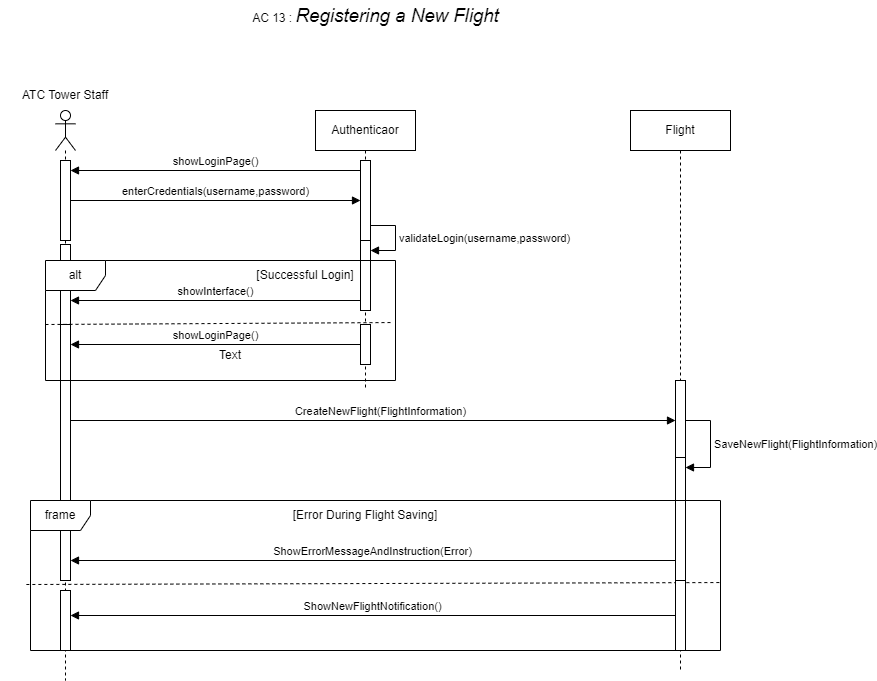

The diagram above was exported from draw.io. Its source (the exported page's mxGraphModel, read from the mxfile embedded in the PNG):
<mxGraphModel dx="1434" dy="772" grid="1" gridSize="10" guides="1" tooltips="1" connect="1" arrows="1" fold="1" page="1" pageScale="1" pageWidth="850" pageHeight="1100" math="0" shadow="0">
  <root>
    <mxCell id="0" />
    <mxCell id="1" parent="0" />
    <mxCell id="KNXeGX-qqCM5qlWiyRjg-1" value="" style="shape=umlLifeline;perimeter=lifelinePerimeter;whiteSpace=wrap;html=1;container=1;dropTarget=0;collapsible=0;recursiveResize=0;outlineConnect=0;portConstraint=eastwest;newEdgeStyle={&quot;curved&quot;:0,&quot;rounded&quot;:0};participant=umlActor;" parent="1" vertex="1">
      <mxGeometry x="245" y="150" width="20" height="570" as="geometry" />
    </mxCell>
    <mxCell id="KNXeGX-qqCM5qlWiyRjg-2" value="" style="html=1;points=[[0,0,0,0,5],[0,1,0,0,-5],[1,0,0,0,5],[1,1,0,0,-5]];perimeter=orthogonalPerimeter;outlineConnect=0;targetShapes=umlLifeline;portConstraint=eastwest;newEdgeStyle={&quot;curved&quot;:0,&quot;rounded&quot;:0};" parent="KNXeGX-qqCM5qlWiyRjg-1" vertex="1">
      <mxGeometry x="5" y="50" width="10" height="80" as="geometry" />
    </mxCell>
    <mxCell id="KNXeGX-qqCM5qlWiyRjg-3" value="" style="html=1;points=[[0,0,0,0,5],[0,1,0,0,-5],[1,0,0,0,5],[1,1,0,0,-5]];perimeter=orthogonalPerimeter;outlineConnect=0;targetShapes=umlLifeline;portConstraint=eastwest;newEdgeStyle={&quot;curved&quot;:0,&quot;rounded&quot;:0};" parent="KNXeGX-qqCM5qlWiyRjg-1" vertex="1">
      <mxGeometry x="5" y="134" width="10" height="80" as="geometry" />
    </mxCell>
    <mxCell id="KNXeGX-qqCM5qlWiyRjg-4" value="" style="html=1;points=[[0,0,0,0,5],[0,1,0,0,-5],[1,0,0,0,5],[1,1,0,0,-5]];perimeter=orthogonalPerimeter;outlineConnect=0;targetShapes=umlLifeline;portConstraint=eastwest;newEdgeStyle={&quot;curved&quot;:0,&quot;rounded&quot;:0};" parent="KNXeGX-qqCM5qlWiyRjg-1" vertex="1">
      <mxGeometry x="5" y="214" width="10" height="256" as="geometry" />
    </mxCell>
    <mxCell id="KNXeGX-qqCM5qlWiyRjg-32" value="" style="html=1;points=[[0,0,0,0,5],[0,1,0,0,-5],[1,0,0,0,5],[1,1,0,0,-5]];perimeter=orthogonalPerimeter;outlineConnect=0;targetShapes=umlLifeline;portConstraint=eastwest;newEdgeStyle={&quot;curved&quot;:0,&quot;rounded&quot;:0};" parent="KNXeGX-qqCM5qlWiyRjg-1" vertex="1">
      <mxGeometry x="5" y="480" width="10" height="60" as="geometry" />
    </mxCell>
    <mxCell id="KNXeGX-qqCM5qlWiyRjg-5" value="Authenticaor" style="shape=umlLifeline;perimeter=lifelinePerimeter;whiteSpace=wrap;html=1;container=1;dropTarget=0;collapsible=0;recursiveResize=0;outlineConnect=0;portConstraint=eastwest;newEdgeStyle={&quot;curved&quot;:0,&quot;rounded&quot;:0};" parent="1" vertex="1">
      <mxGeometry x="505" y="150" width="100" height="280" as="geometry" />
    </mxCell>
    <mxCell id="KNXeGX-qqCM5qlWiyRjg-6" value="" style="html=1;points=[[0,0,0,0,5],[0,1,0,0,-5],[1,0,0,0,5],[1,1,0,0,-5]];perimeter=orthogonalPerimeter;outlineConnect=0;targetShapes=umlLifeline;portConstraint=eastwest;newEdgeStyle={&quot;curved&quot;:0,&quot;rounded&quot;:0};" parent="KNXeGX-qqCM5qlWiyRjg-5" vertex="1">
      <mxGeometry x="45" y="50" width="10" height="80" as="geometry" />
    </mxCell>
    <mxCell id="KNXeGX-qqCM5qlWiyRjg-7" value="" style="html=1;points=[[0,0,0,0,5],[0,1,0,0,-5],[1,0,0,0,5],[1,1,0,0,-5]];perimeter=orthogonalPerimeter;outlineConnect=0;targetShapes=umlLifeline;portConstraint=eastwest;newEdgeStyle={&quot;curved&quot;:0,&quot;rounded&quot;:0};" parent="KNXeGX-qqCM5qlWiyRjg-5" vertex="1">
      <mxGeometry x="45" y="130" width="10" height="70" as="geometry" />
    </mxCell>
    <mxCell id="KNXeGX-qqCM5qlWiyRjg-8" value="validateLogin(username,password)" style="html=1;align=left;spacingLeft=2;endArrow=block;rounded=0;edgeStyle=orthogonalEdgeStyle;curved=0;rounded=0;" parent="KNXeGX-qqCM5qlWiyRjg-5" source="KNXeGX-qqCM5qlWiyRjg-6" target="KNXeGX-qqCM5qlWiyRjg-7" edge="1">
      <mxGeometry relative="1" as="geometry">
        <mxPoint x="50" y="160" as="sourcePoint" />
        <Array as="points">
          <mxPoint x="80" y="115" />
          <mxPoint x="80" y="140" />
        </Array>
      </mxGeometry>
    </mxCell>
    <mxCell id="KNXeGX-qqCM5qlWiyRjg-9" value="enterCredentials(username,password)" style="html=1;verticalAlign=bottom;endArrow=block;curved=0;rounded=0;" parent="1" source="KNXeGX-qqCM5qlWiyRjg-2" target="KNXeGX-qqCM5qlWiyRjg-6" edge="1">
      <mxGeometry width="80" relative="1" as="geometry">
        <mxPoint x="275" y="220" as="sourcePoint" />
        <mxPoint x="355" y="220" as="targetPoint" />
        <mxPoint as="offset" />
      </mxGeometry>
    </mxCell>
    <mxCell id="KNXeGX-qqCM5qlWiyRjg-10" value="showLoginPage()" style="html=1;verticalAlign=bottom;endArrow=block;curved=0;rounded=0;" parent="1" target="KNXeGX-qqCM5qlWiyRjg-2" edge="1">
      <mxGeometry width="80" relative="1" as="geometry">
        <mxPoint x="550" y="210" as="sourcePoint" />
        <mxPoint x="254.5" y="210" as="targetPoint" />
      </mxGeometry>
    </mxCell>
    <mxCell id="KNXeGX-qqCM5qlWiyRjg-11" value="alt" style="shape=umlFrame;whiteSpace=wrap;html=1;pointerEvents=0;" parent="1" vertex="1">
      <mxGeometry x="235" y="300" width="350" height="120" as="geometry" />
    </mxCell>
    <mxCell id="KNXeGX-qqCM5qlWiyRjg-12" value="showInterface()" style="html=1;verticalAlign=bottom;endArrow=block;curved=0;rounded=0;" parent="1" edge="1">
      <mxGeometry width="80" relative="1" as="geometry">
        <mxPoint x="550" y="340" as="sourcePoint" />
        <mxPoint x="260" y="340" as="targetPoint" />
      </mxGeometry>
    </mxCell>
    <mxCell id="KNXeGX-qqCM5qlWiyRjg-13" value="" style="html=1;points=[[0,0,0,0,5],[0,1,0,0,-5],[1,0,0,0,5],[1,1,0,0,-5]];perimeter=orthogonalPerimeter;outlineConnect=0;targetShapes=umlLifeline;portConstraint=eastwest;newEdgeStyle={&quot;curved&quot;:0,&quot;rounded&quot;:0};" parent="1" vertex="1">
      <mxGeometry x="550" y="364" width="10" height="40" as="geometry" />
    </mxCell>
    <mxCell id="KNXeGX-qqCM5qlWiyRjg-14" value="showLoginPage()" style="html=1;verticalAlign=bottom;endArrow=block;curved=0;rounded=0;" parent="1" source="KNXeGX-qqCM5qlWiyRjg-13" target="KNXeGX-qqCM5qlWiyRjg-4" edge="1">
      <mxGeometry width="80" relative="1" as="geometry">
        <mxPoint x="515" y="440" as="sourcePoint" />
        <mxPoint x="595" y="440" as="targetPoint" />
      </mxGeometry>
    </mxCell>
    <mxCell id="KNXeGX-qqCM5qlWiyRjg-15" value="" style="endArrow=none;dashed=1;html=1;rounded=0;entryX=0.994;entryY=0.517;entryDx=0;entryDy=0;entryPerimeter=0;" parent="1" target="KNXeGX-qqCM5qlWiyRjg-11" edge="1">
      <mxGeometry width="50" height="50" relative="1" as="geometry">
        <mxPoint x="235" y="364" as="sourcePoint" />
        <mxPoint x="585" y="360" as="targetPoint" />
      </mxGeometry>
    </mxCell>
    <mxCell id="KNXeGX-qqCM5qlWiyRjg-16" value="[Successful Login]" style="text;html=1;align=center;verticalAlign=middle;whiteSpace=wrap;rounded=0;" parent="1" vertex="1">
      <mxGeometry x="440" y="300" width="110" height="30" as="geometry" />
    </mxCell>
    <mxCell id="KNXeGX-qqCM5qlWiyRjg-17" value="ATC Tower Staff" style="text;html=1;align=center;verticalAlign=middle;whiteSpace=wrap;rounded=0;" parent="1" vertex="1">
      <mxGeometry x="190" y="120" width="130" height="30" as="geometry" />
    </mxCell>
    <mxCell id="KNXeGX-qqCM5qlWiyRjg-18" value="Flight" style="shape=umlLifeline;perimeter=lifelinePerimeter;whiteSpace=wrap;html=1;container=1;dropTarget=0;collapsible=0;recursiveResize=0;outlineConnect=0;portConstraint=eastwest;newEdgeStyle={&quot;curved&quot;:0,&quot;rounded&quot;:0};" parent="1" vertex="1">
      <mxGeometry x="820" y="150" width="100" height="560" as="geometry" />
    </mxCell>
    <mxCell id="KNXeGX-qqCM5qlWiyRjg-22" value="" style="html=1;points=[[0,0,0,0,5],[0,1,0,0,-5],[1,0,0,0,5],[1,1,0,0,-5]];perimeter=orthogonalPerimeter;outlineConnect=0;targetShapes=umlLifeline;portConstraint=eastwest;newEdgeStyle={&quot;curved&quot;:0,&quot;rounded&quot;:0};" parent="KNXeGX-qqCM5qlWiyRjg-18" vertex="1">
      <mxGeometry x="45" y="270" width="10" height="80" as="geometry" />
    </mxCell>
    <mxCell id="KNXeGX-qqCM5qlWiyRjg-23" value="" style="html=1;points=[[0,0,0,0,5],[0,1,0,0,-5],[1,0,0,0,5],[1,1,0,0,-5]];perimeter=orthogonalPerimeter;outlineConnect=0;targetShapes=umlLifeline;portConstraint=eastwest;newEdgeStyle={&quot;curved&quot;:0,&quot;rounded&quot;:0};" parent="KNXeGX-qqCM5qlWiyRjg-18" vertex="1">
      <mxGeometry x="45" y="347" width="10" height="123" as="geometry" />
    </mxCell>
    <mxCell id="KNXeGX-qqCM5qlWiyRjg-24" value="SaveNewFlight(FlightInformation)" style="html=1;align=left;spacingLeft=2;endArrow=block;rounded=0;edgeStyle=orthogonalEdgeStyle;curved=0;rounded=0;" parent="KNXeGX-qqCM5qlWiyRjg-18" source="KNXeGX-qqCM5qlWiyRjg-22" target="KNXeGX-qqCM5qlWiyRjg-23" edge="1">
      <mxGeometry relative="1" as="geometry">
        <mxPoint x="50" y="327" as="sourcePoint" />
        <Array as="points">
          <mxPoint x="80" y="310" />
          <mxPoint x="80" y="357" />
        </Array>
      </mxGeometry>
    </mxCell>
    <mxCell id="KNXeGX-qqCM5qlWiyRjg-19" value="CreateNewFlight(FlightInformation)" style="html=1;verticalAlign=bottom;endArrow=block;curved=0;rounded=0;" parent="1" target="KNXeGX-qqCM5qlWiyRjg-22" edge="1">
      <mxGeometry x="0.0248" width="80" relative="1" as="geometry">
        <mxPoint x="260" y="460" as="sourcePoint" />
        <mxPoint x="869.5" y="460" as="targetPoint" />
        <mxPoint as="offset" />
      </mxGeometry>
    </mxCell>
    <mxCell id="KNXeGX-qqCM5qlWiyRjg-25" value="frame" style="shape=umlFrame;whiteSpace=wrap;html=1;pointerEvents=0;" parent="1" vertex="1">
      <mxGeometry x="220" y="540" width="690" height="150" as="geometry" />
    </mxCell>
    <mxCell id="KNXeGX-qqCM5qlWiyRjg-26" value="" style="endArrow=none;dashed=1;html=1;rounded=0;exitX=-0.006;exitY=0.56;exitDx=0;exitDy=0;exitPerimeter=0;entryX=1;entryY=0.547;entryDx=0;entryDy=0;entryPerimeter=0;" parent="1" source="KNXeGX-qqCM5qlWiyRjg-25" target="KNXeGX-qqCM5qlWiyRjg-25" edge="1">
      <mxGeometry width="50" height="50" relative="1" as="geometry">
        <mxPoint x="400" y="420" as="sourcePoint" />
        <mxPoint x="910" y="630" as="targetPoint" />
      </mxGeometry>
    </mxCell>
    <mxCell id="KNXeGX-qqCM5qlWiyRjg-27" value="" style="html=1;points=[[0,0,0,0,5],[0,1,0,0,-5],[1,0,0,0,5],[1,1,0,0,-5]];perimeter=orthogonalPerimeter;outlineConnect=0;targetShapes=umlLifeline;portConstraint=eastwest;newEdgeStyle={&quot;curved&quot;:0,&quot;rounded&quot;:0};" parent="1" vertex="1">
      <mxGeometry x="865" y="620" width="10" height="70" as="geometry" />
    </mxCell>
    <mxCell id="KNXeGX-qqCM5qlWiyRjg-28" value="Text" style="text;html=1;align=center;verticalAlign=middle;whiteSpace=wrap;rounded=0;" parent="1" vertex="1">
      <mxGeometry x="390" y="380" width="60" height="30" as="geometry" />
    </mxCell>
    <mxCell id="KNXeGX-qqCM5qlWiyRjg-29" value="[Error During Flight Saving]" style="text;html=1;align=center;verticalAlign=middle;whiteSpace=wrap;rounded=0;" parent="1" vertex="1">
      <mxGeometry x="445" y="540" width="220" height="30" as="geometry" />
    </mxCell>
    <mxCell id="KNXeGX-qqCM5qlWiyRjg-31" value="ShowErrorMessageAndInstruction(Error)" style="html=1;verticalAlign=bottom;endArrow=block;curved=0;rounded=0;" parent="1" edge="1">
      <mxGeometry width="80" relative="1" as="geometry">
        <mxPoint x="865" y="600" as="sourcePoint" />
        <mxPoint x="260" y="600" as="targetPoint" />
      </mxGeometry>
    </mxCell>
    <mxCell id="KNXeGX-qqCM5qlWiyRjg-33" value="ShowNewFlightNotification()" style="html=1;verticalAlign=bottom;endArrow=block;curved=0;rounded=0;" parent="1" source="KNXeGX-qqCM5qlWiyRjg-27" target="KNXeGX-qqCM5qlWiyRjg-32" edge="1">
      <mxGeometry width="80" relative="1" as="geometry">
        <mxPoint x="380" y="400" as="sourcePoint" />
        <mxPoint x="460" y="400" as="targetPoint" />
      </mxGeometry>
    </mxCell>
    <mxCell id="KNXeGX-qqCM5qlWiyRjg-34" value="AC 13 :&amp;nbsp;&lt;i&gt;&lt;span style=&quot;font-size:14.0pt;line-height:115%;font-family:&amp;quot;Arial&amp;quot;,sans-serif;&lt;br/&gt;mso-fareast-font-family:Arial;mso-font-kerning:0pt;mso-ligatures:none;&lt;br/&gt;mso-ansi-language:EN;mso-fareast-language:EN-US;mso-bidi-language:AR-SA&quot; lang=&quot;EN&quot;&gt;Registering a New Flight&lt;/span&gt;&lt;/i&gt;" style="text;html=1;align=center;verticalAlign=middle;whiteSpace=wrap;rounded=0;" parent="1" vertex="1">
      <mxGeometry x="342.5" y="40" width="445" height="30" as="geometry" />
    </mxCell>
  </root>
</mxGraphModel>